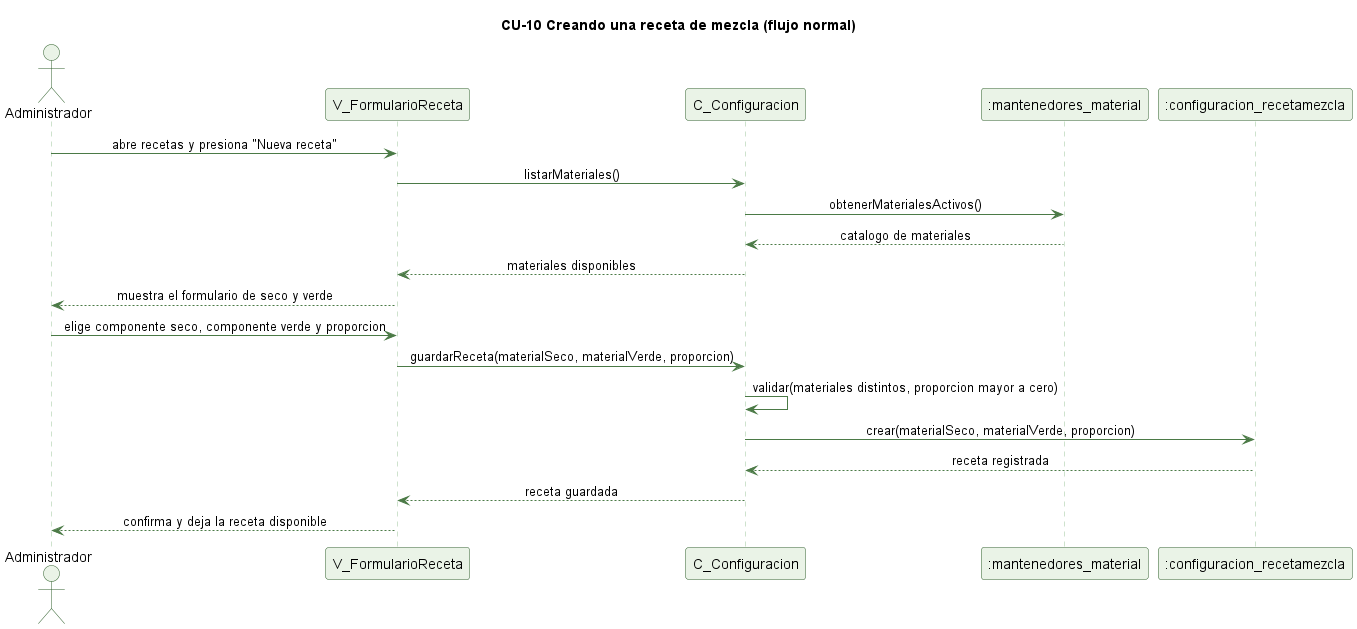

The diagram above was rendered by PlantUML. Its source (embedded in the PNG):
@startuml cu10-receta-mezcla-normal
' CU-10 Creando o editando una receta de mezcla - flujo normal
skinparam backgroundColor #FFFFFF
skinparam shadowing false
skinparam defaultFontName Helvetica
skinparam sequenceMessageAlign center
skinparam ParticipantBackgroundColor #EAF3E7
skinparam ParticipantBorderColor #2E5E2A
skinparam ActorBackgroundColor #EAF3E7
skinparam ActorBorderColor #2E5E2A
skinparam sequenceLifeLineBorderColor #9CC49A
skinparam ArrowColor #4B7A46

title CU-10 Creando una receta de mezcla (flujo normal)

actor Administrador
participant "V_FormularioReceta" as V
participant "C_Configuracion" as C
participant ":mantenedores_material" as M
participant ":configuracion_recetamezcla" as RM

Administrador -> V : abre recetas y presiona "Nueva receta"
V -> C : listarMateriales()
C -> M : obtenerMaterialesActivos()
M --> C : catalogo de materiales
C --> V : materiales disponibles
V --> Administrador : muestra el formulario de seco y verde
Administrador -> V : elige componente seco, componente verde y proporcion
V -> C : guardarReceta(materialSeco, materialVerde, proporcion)
C -> C : validar(materiales distintos, proporcion mayor a cero)
C -> RM : crear(materialSeco, materialVerde, proporcion)
RM --> C : receta registrada
C --> V : receta guardada
V --> Administrador : confirma y deja la receta disponible

@enduml